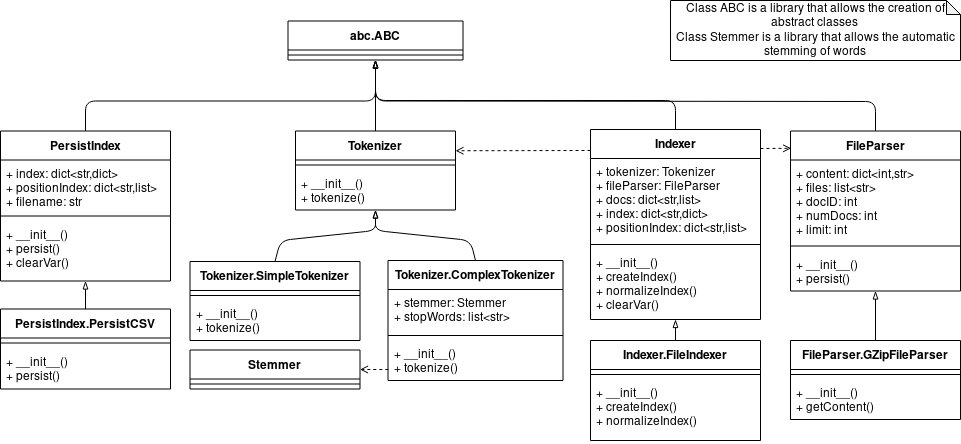

The diagram above was exported from draw.io. Its source (the exported page's mxGraphModel, read from the mxfile embedded in the PNG):
<mxGraphModel dx="1069" dy="718" grid="1" gridSize="10" guides="1" tooltips="1" connect="1" arrows="1" fold="1" page="1" pageScale="1" pageWidth="850" pageHeight="1100" math="0" shadow="0">
  <root>
    <mxCell id="0" />
    <mxCell id="1" parent="0" />
    <mxCell id="mFvd8jELYNwVajI45UIi-1" value="Tokenizer" style="swimlane;fontStyle=1;align=center;verticalAlign=top;childLayout=stackLayout;horizontal=1;startSize=29;horizontalStack=0;resizeParent=1;resizeParentMax=0;resizeLast=0;collapsible=1;marginBottom=0;" parent="1" vertex="1">
      <mxGeometry x="345" y="150.5" width="160" height="79" as="geometry" />
    </mxCell>
    <mxCell id="mFvd8jELYNwVajI45UIi-3" value="" style="line;strokeWidth=1;fillColor=none;align=left;verticalAlign=middle;spacingTop=-1;spacingLeft=3;spacingRight=3;rotatable=0;labelPosition=right;points=[];portConstraint=eastwest;" parent="mFvd8jELYNwVajI45UIi-1" vertex="1">
      <mxGeometry y="29" width="160" height="10" as="geometry" />
    </mxCell>
    <mxCell id="mFvd8jELYNwVajI45UIi-4" value="+ __init__()&#10;+ tokenize()&#10;" style="text;strokeColor=none;fillColor=none;align=left;verticalAlign=top;spacingLeft=4;spacingRight=4;overflow=hidden;rotatable=0;points=[[0,0.5],[1,0.5]];portConstraint=eastwest;" parent="mFvd8jELYNwVajI45UIi-1" vertex="1">
      <mxGeometry y="39" width="160" height="40" as="geometry" />
    </mxCell>
    <mxCell id="mFvd8jELYNwVajI45UIi-5" value="Tokenizer.ComplexTokenizer" style="swimlane;fontStyle=1;align=center;verticalAlign=top;childLayout=stackLayout;horizontal=1;startSize=29;horizontalStack=0;resizeParent=1;resizeParentMax=0;resizeLast=0;collapsible=1;marginBottom=0;" parent="1" vertex="1">
      <mxGeometry x="437.5" y="280" width="175" height="120" as="geometry" />
    </mxCell>
    <mxCell id="mFvd8jELYNwVajI45UIi-6" value="+ stemmer: Stemmer&#10;+ stopWords: list&lt;str&gt;&#10;" style="text;strokeColor=none;fillColor=none;align=left;verticalAlign=top;spacingLeft=4;spacingRight=4;overflow=hidden;rotatable=0;points=[[0,0.5],[1,0.5]];portConstraint=eastwest;" parent="mFvd8jELYNwVajI45UIi-5" vertex="1">
      <mxGeometry y="29" width="175" height="41" as="geometry" />
    </mxCell>
    <mxCell id="mFvd8jELYNwVajI45UIi-7" value="" style="line;strokeWidth=1;fillColor=none;align=left;verticalAlign=middle;spacingTop=-1;spacingLeft=3;spacingRight=3;rotatable=0;labelPosition=right;points=[];portConstraint=eastwest;" parent="mFvd8jELYNwVajI45UIi-5" vertex="1">
      <mxGeometry y="70" width="175" height="10" as="geometry" />
    </mxCell>
    <mxCell id="mFvd8jELYNwVajI45UIi-8" value="+ __init__()&#10;+ tokenize()&#10;" style="text;strokeColor=none;fillColor=none;align=left;verticalAlign=top;spacingLeft=4;spacingRight=4;overflow=hidden;rotatable=0;points=[[0,0.5],[1,0.5]];portConstraint=eastwest;" parent="mFvd8jELYNwVajI45UIi-5" vertex="1">
      <mxGeometry y="80" width="175" height="40" as="geometry" />
    </mxCell>
    <mxCell id="mFvd8jELYNwVajI45UIi-9" value="Stemmer" style="swimlane;fontStyle=1;align=center;verticalAlign=top;childLayout=stackLayout;horizontal=1;startSize=29;horizontalStack=0;resizeParent=1;resizeParentMax=0;resizeLast=0;collapsible=1;marginBottom=0;" parent="1" vertex="1">
      <mxGeometry x="239.5" y="369.5" width="170" height="39" as="geometry" />
    </mxCell>
    <mxCell id="mFvd8jELYNwVajI45UIi-11" value="" style="line;strokeWidth=1;fillColor=none;align=left;verticalAlign=middle;spacingTop=-1;spacingLeft=3;spacingRight=3;rotatable=0;labelPosition=right;points=[];portConstraint=eastwest;" parent="mFvd8jELYNwVajI45UIi-9" vertex="1">
      <mxGeometry y="29" width="170" height="10" as="geometry" />
    </mxCell>
    <mxCell id="mFvd8jELYNwVajI45UIi-13" value="Tokenizer.SimpleTokenizer" style="swimlane;fontStyle=1;align=center;verticalAlign=top;childLayout=stackLayout;horizontal=1;startSize=29;horizontalStack=0;resizeParent=1;resizeParentMax=0;resizeLast=0;collapsible=1;marginBottom=0;" parent="1" vertex="1">
      <mxGeometry x="239.5" y="281" width="170" height="79" as="geometry" />
    </mxCell>
    <mxCell id="mFvd8jELYNwVajI45UIi-15" value="" style="line;strokeWidth=1;fillColor=none;align=left;verticalAlign=middle;spacingTop=-1;spacingLeft=3;spacingRight=3;rotatable=0;labelPosition=right;points=[];portConstraint=eastwest;" parent="mFvd8jELYNwVajI45UIi-13" vertex="1">
      <mxGeometry y="29" width="170" height="10" as="geometry" />
    </mxCell>
    <mxCell id="mFvd8jELYNwVajI45UIi-16" value="+ __init__()&#10;+ tokenize()&#10;" style="text;strokeColor=none;fillColor=none;align=left;verticalAlign=top;spacingLeft=4;spacingRight=4;overflow=hidden;rotatable=0;points=[[0,0.5],[1,0.5]];portConstraint=eastwest;" parent="mFvd8jELYNwVajI45UIi-13" vertex="1">
      <mxGeometry y="39" width="170" height="40" as="geometry" />
    </mxCell>
    <mxCell id="mFvd8jELYNwVajI45UIi-17" value="" style="endArrow=blockThin;html=1;exitX=0.5;exitY=0;exitDx=0;exitDy=0;endFill=0;" parent="1" source="mFvd8jELYNwVajI45UIi-13" target="mFvd8jELYNwVajI45UIi-4" edge="1">
      <mxGeometry width="50" height="50" relative="1" as="geometry">
        <mxPoint x="430" y="350.5" as="sourcePoint" />
        <mxPoint x="170" y="390.5" as="targetPoint" />
        <Array as="points">
          <mxPoint x="330" y="260" />
          <mxPoint x="425" y="250" />
        </Array>
      </mxGeometry>
    </mxCell>
    <mxCell id="mFvd8jELYNwVajI45UIi-18" value="" style="endArrow=blockThin;html=1;exitX=0.5;exitY=0;exitDx=0;exitDy=0;endFill=0;" parent="1" source="mFvd8jELYNwVajI45UIi-5" target="mFvd8jELYNwVajI45UIi-4" edge="1">
      <mxGeometry width="50" height="50" relative="1" as="geometry">
        <mxPoint x="315" y="355.5" as="sourcePoint" />
        <mxPoint x="430" y="270.5" as="targetPoint" />
        <Array as="points">
          <mxPoint x="520" y="260" />
          <mxPoint x="425" y="250" />
        </Array>
      </mxGeometry>
    </mxCell>
    <mxCell id="mFvd8jELYNwVajI45UIi-19" value="" style="endArrow=open;html=1;exitX=0.002;exitY=0.725;exitDx=0;exitDy=0;endFill=0;dashed=1;exitPerimeter=0;" parent="1" source="mFvd8jELYNwVajI45UIi-8" target="mFvd8jELYNwVajI45UIi-9" edge="1">
      <mxGeometry width="50" height="50" relative="1" as="geometry">
        <mxPoint x="555" y="291.5" as="sourcePoint" />
        <mxPoint x="432.5" y="249.5" as="targetPoint" />
        <Array as="points" />
      </mxGeometry>
    </mxCell>
    <mxCell id="mFvd8jELYNwVajI45UIi-20" value="abc.ABC" style="swimlane;fontStyle=1;align=center;verticalAlign=top;childLayout=stackLayout;horizontal=1;startSize=29;horizontalStack=0;resizeParent=1;resizeParentMax=0;resizeLast=0;collapsible=1;marginBottom=0;" parent="1" vertex="1">
      <mxGeometry x="337.5" y="40.5" width="175" height="39" as="geometry" />
    </mxCell>
    <mxCell id="mFvd8jELYNwVajI45UIi-21" value="" style="line;strokeWidth=1;fillColor=none;align=left;verticalAlign=middle;spacingTop=-1;spacingLeft=3;spacingRight=3;rotatable=0;labelPosition=right;points=[];portConstraint=eastwest;" parent="mFvd8jELYNwVajI45UIi-20" vertex="1">
      <mxGeometry y="29" width="175" height="10" as="geometry" />
    </mxCell>
    <mxCell id="mFvd8jELYNwVajI45UIi-22" value="" style="endArrow=blockThin;html=1;exitX=0.5;exitY=0;exitDx=0;exitDy=0;endFill=0;" parent="1" source="mFvd8jELYNwVajI45UIi-1" target="mFvd8jELYNwVajI45UIi-20" edge="1">
      <mxGeometry width="50" height="50" relative="1" as="geometry">
        <mxPoint x="557.5" y="322.4999999999999" as="sourcePoint" />
        <mxPoint x="617.746835443038" y="280.5" as="targetPoint" />
        <Array as="points" />
      </mxGeometry>
    </mxCell>
    <mxCell id="mFvd8jELYNwVajI45UIi-23" value="PersistIndex" style="swimlane;fontStyle=1;align=center;verticalAlign=top;childLayout=stackLayout;horizontal=1;startSize=29;horizontalStack=0;resizeParent=1;resizeParentMax=0;resizeLast=0;collapsible=1;marginBottom=0;" parent="1" vertex="1">
      <mxGeometry x="50" y="150.5" width="170" height="150" as="geometry" />
    </mxCell>
    <mxCell id="mFvd8jELYNwVajI45UIi-24" value="+ index: dict&lt;str,dict&gt;&#10;+ positionIndex: dict&lt;str,list&gt;&#10;+ filename: str&#10;" style="text;strokeColor=none;fillColor=none;align=left;verticalAlign=top;spacingLeft=4;spacingRight=4;overflow=hidden;rotatable=0;points=[[0,0.5],[1,0.5]];portConstraint=eastwest;" parent="mFvd8jELYNwVajI45UIi-23" vertex="1">
      <mxGeometry y="29" width="170" height="51" as="geometry" />
    </mxCell>
    <mxCell id="mFvd8jELYNwVajI45UIi-25" value="" style="line;strokeWidth=1;fillColor=none;align=left;verticalAlign=middle;spacingTop=-1;spacingLeft=3;spacingRight=3;rotatable=0;labelPosition=right;points=[];portConstraint=eastwest;" parent="mFvd8jELYNwVajI45UIi-23" vertex="1">
      <mxGeometry y="80" width="170" height="10" as="geometry" />
    </mxCell>
    <mxCell id="mFvd8jELYNwVajI45UIi-26" value="+ __init__()&#10;+ persist()&#10;+ clearVar()&#10;" style="text;strokeColor=none;fillColor=none;align=left;verticalAlign=top;spacingLeft=4;spacingRight=4;overflow=hidden;rotatable=0;points=[[0,0.5],[1,0.5]];portConstraint=eastwest;" parent="mFvd8jELYNwVajI45UIi-23" vertex="1">
      <mxGeometry y="90" width="170" height="60" as="geometry" />
    </mxCell>
    <mxCell id="mFvd8jELYNwVajI45UIi-27" value="PersistIndex.PersistCSV" style="swimlane;fontStyle=1;align=center;verticalAlign=top;childLayout=stackLayout;horizontal=1;startSize=29;horizontalStack=0;resizeParent=1;resizeParentMax=0;resizeLast=0;collapsible=1;marginBottom=0;" parent="1" vertex="1">
      <mxGeometry x="50" y="328.5" width="170" height="80" as="geometry" />
    </mxCell>
    <mxCell id="mFvd8jELYNwVajI45UIi-29" value="" style="line;strokeWidth=1;fillColor=none;align=left;verticalAlign=middle;spacingTop=-1;spacingLeft=3;spacingRight=3;rotatable=0;labelPosition=right;points=[];portConstraint=eastwest;" parent="mFvd8jELYNwVajI45UIi-27" vertex="1">
      <mxGeometry y="29" width="170" height="10" as="geometry" />
    </mxCell>
    <mxCell id="mFvd8jELYNwVajI45UIi-30" value="+ __init__()&#10;+ persist()" style="text;strokeColor=none;fillColor=none;align=left;verticalAlign=top;spacingLeft=4;spacingRight=4;overflow=hidden;rotatable=0;points=[[0,0.5],[1,0.5]];portConstraint=eastwest;" parent="mFvd8jELYNwVajI45UIi-27" vertex="1">
      <mxGeometry y="39" width="170" height="41" as="geometry" />
    </mxCell>
    <mxCell id="mFvd8jELYNwVajI45UIi-31" value="" style="endArrow=blockThin;html=1;exitX=0.5;exitY=0;exitDx=0;exitDy=0;endFill=0;" parent="1" source="mFvd8jELYNwVajI45UIi-27" target="mFvd8jELYNwVajI45UIi-23" edge="1">
      <mxGeometry width="50" height="50" relative="1" as="geometry">
        <mxPoint x="435" y="160.5" as="sourcePoint" />
        <mxPoint x="435" y="89.5" as="targetPoint" />
        <Array as="points" />
      </mxGeometry>
    </mxCell>
    <mxCell id="mFvd8jELYNwVajI45UIi-32" value="" style="endArrow=blockThin;html=1;exitX=0.5;exitY=0;exitDx=0;exitDy=0;endFill=0;" parent="1" source="mFvd8jELYNwVajI45UIi-23" target="mFvd8jELYNwVajI45UIi-20" edge="1">
      <mxGeometry width="50" height="50" relative="1" as="geometry">
        <mxPoint x="435" y="160.5" as="sourcePoint" />
        <mxPoint x="435" y="89.5" as="targetPoint" />
        <Array as="points">
          <mxPoint x="135" y="120.5" />
          <mxPoint x="425" y="120.5" />
        </Array>
      </mxGeometry>
    </mxCell>
    <mxCell id="mFvd8jELYNwVajI45UIi-37" value="FileParser" style="swimlane;fontStyle=1;align=center;verticalAlign=top;childLayout=stackLayout;horizontal=1;startSize=29;horizontalStack=0;resizeParent=1;resizeParentMax=0;resizeLast=0;collapsible=1;marginBottom=0;" parent="1" vertex="1">
      <mxGeometry x="840" y="150.5" width="170" height="160" as="geometry" />
    </mxCell>
    <mxCell id="mFvd8jELYNwVajI45UIi-38" value="+ content: dict&lt;int,str&gt;&#10;+ files: list&lt;str&gt;&#10;+ docID: int&#10;+ numDocs: int&#10;+ limit: int&#10;&#10;" style="text;strokeColor=none;fillColor=none;align=left;verticalAlign=top;spacingLeft=4;spacingRight=4;overflow=hidden;rotatable=0;points=[[0,0.5],[1,0.5]];portConstraint=eastwest;" parent="mFvd8jELYNwVajI45UIi-37" vertex="1">
      <mxGeometry y="29" width="170" height="81" as="geometry" />
    </mxCell>
    <mxCell id="mFvd8jELYNwVajI45UIi-39" value="" style="line;strokeWidth=1;fillColor=none;align=left;verticalAlign=middle;spacingTop=-1;spacingLeft=3;spacingRight=3;rotatable=0;labelPosition=right;points=[];portConstraint=eastwest;" parent="mFvd8jELYNwVajI45UIi-37" vertex="1">
      <mxGeometry y="110" width="170" height="10" as="geometry" />
    </mxCell>
    <mxCell id="mFvd8jELYNwVajI45UIi-40" value="+ __init__()&#10;+ persist()&#10;" style="text;strokeColor=none;fillColor=none;align=left;verticalAlign=top;spacingLeft=4;spacingRight=4;overflow=hidden;rotatable=0;points=[[0,0.5],[1,0.5]];portConstraint=eastwest;" parent="mFvd8jELYNwVajI45UIi-37" vertex="1">
      <mxGeometry y="120" width="170" height="40" as="geometry" />
    </mxCell>
    <mxCell id="mFvd8jELYNwVajI45UIi-41" value="FileParser.GZipFileParser" style="swimlane;fontStyle=1;align=center;verticalAlign=top;childLayout=stackLayout;horizontal=1;startSize=29;horizontalStack=0;resizeParent=1;resizeParentMax=0;resizeLast=0;collapsible=1;marginBottom=0;" parent="1" vertex="1">
      <mxGeometry x="840" y="360" width="170" height="79" as="geometry" />
    </mxCell>
    <mxCell id="mFvd8jELYNwVajI45UIi-42" value="" style="line;strokeWidth=1;fillColor=none;align=left;verticalAlign=middle;spacingTop=-1;spacingLeft=3;spacingRight=3;rotatable=0;labelPosition=right;points=[];portConstraint=eastwest;" parent="mFvd8jELYNwVajI45UIi-41" vertex="1">
      <mxGeometry y="29" width="170" height="10" as="geometry" />
    </mxCell>
    <mxCell id="mFvd8jELYNwVajI45UIi-43" value="+ __init__()&#10;+ getContent()&#10;" style="text;strokeColor=none;fillColor=none;align=left;verticalAlign=top;spacingLeft=4;spacingRight=4;overflow=hidden;rotatable=0;points=[[0,0.5],[1,0.5]];portConstraint=eastwest;" parent="mFvd8jELYNwVajI45UIi-41" vertex="1">
      <mxGeometry y="39" width="170" height="40" as="geometry" />
    </mxCell>
    <mxCell id="mFvd8jELYNwVajI45UIi-44" value="" style="endArrow=blockThin;html=1;exitX=0.5;exitY=0;exitDx=0;exitDy=0;endFill=0;" parent="1" source="mFvd8jELYNwVajI45UIi-41" target="mFvd8jELYNwVajI45UIi-37" edge="1">
      <mxGeometry width="50" height="50" relative="1" as="geometry">
        <mxPoint x="1225" y="167.5" as="sourcePoint" />
        <mxPoint x="1225" y="96.5" as="targetPoint" />
        <Array as="points" />
      </mxGeometry>
    </mxCell>
    <mxCell id="mFvd8jELYNwVajI45UIi-46" value="" style="endArrow=blockThin;html=1;exitX=0.5;exitY=0;exitDx=0;exitDy=0;endFill=0;" parent="1" source="mFvd8jELYNwVajI45UIi-37" target="mFvd8jELYNwVajI45UIi-20" edge="1">
      <mxGeometry width="50" height="50" relative="1" as="geometry">
        <mxPoint x="435" y="160.5" as="sourcePoint" />
        <mxPoint x="435" y="89.5" as="targetPoint" />
        <Array as="points">
          <mxPoint x="925" y="121" />
          <mxPoint x="425" y="120.5" />
        </Array>
      </mxGeometry>
    </mxCell>
    <mxCell id="mFvd8jELYNwVajI45UIi-48" value="&lt;div&gt;Class ABC is a library that allows the creation of abstract classes&lt;br&gt;&lt;/div&gt;&lt;div&gt;Class Stemmer is a library that allows the automatic stemming of words&lt;br&gt;&lt;/div&gt;" style="shape=note;whiteSpace=wrap;html=1;backgroundOutline=1;darkOpacity=0.05;size=14;" parent="1" vertex="1">
      <mxGeometry x="720" y="20" width="290" height="60" as="geometry" />
    </mxCell>
    <mxCell id="lBhmE2zPly3Q-DP-UUrG-1" value="Indexer" style="swimlane;fontStyle=1;align=center;verticalAlign=top;childLayout=stackLayout;horizontal=1;startSize=29;horizontalStack=0;resizeParent=1;resizeParentMax=0;resizeLast=0;collapsible=1;marginBottom=0;" vertex="1" parent="1">
      <mxGeometry x="640" y="149" width="170" height="190" as="geometry" />
    </mxCell>
    <mxCell id="lBhmE2zPly3Q-DP-UUrG-2" value="+ tokenizer: Tokenizer&#10;+ fileParser: FileParser &#10;+ docs: dict&lt;str,list&gt;&#10;+ index: dict&lt;str,dict&gt;&#10;+ positionIndex: dict&lt;str,list&gt;&#10;&#10;" style="text;strokeColor=none;fillColor=none;align=left;verticalAlign=top;spacingLeft=4;spacingRight=4;overflow=hidden;rotatable=0;points=[[0,0.5],[1,0.5]];portConstraint=eastwest;" vertex="1" parent="lBhmE2zPly3Q-DP-UUrG-1">
      <mxGeometry y="29" width="170" height="81" as="geometry" />
    </mxCell>
    <mxCell id="lBhmE2zPly3Q-DP-UUrG-3" value="" style="line;strokeWidth=1;fillColor=none;align=left;verticalAlign=middle;spacingTop=-1;spacingLeft=3;spacingRight=3;rotatable=0;labelPosition=right;points=[];portConstraint=eastwest;" vertex="1" parent="lBhmE2zPly3Q-DP-UUrG-1">
      <mxGeometry y="110" width="170" height="10" as="geometry" />
    </mxCell>
    <mxCell id="lBhmE2zPly3Q-DP-UUrG-4" value="+ __init__()&#10;+ createIndex()&#10;+ normalizeIndex()&#10;+ clearVar()&#10;&#10;" style="text;strokeColor=none;fillColor=none;align=left;verticalAlign=top;spacingLeft=4;spacingRight=4;overflow=hidden;rotatable=0;points=[[0,0.5],[1,0.5]];portConstraint=eastwest;" vertex="1" parent="lBhmE2zPly3Q-DP-UUrG-1">
      <mxGeometry y="120" width="170" height="70" as="geometry" />
    </mxCell>
    <mxCell id="lBhmE2zPly3Q-DP-UUrG-5" value="" style="endArrow=blockThin;html=1;exitX=0.5;exitY=0;exitDx=0;exitDy=0;endFill=0;entryX=0.5;entryY=1;entryDx=0;entryDy=0;" edge="1" parent="1" source="lBhmE2zPly3Q-DP-UUrG-1" target="mFvd8jELYNwVajI45UIi-20">
      <mxGeometry width="50" height="50" relative="1" as="geometry">
        <mxPoint x="965.0000000000002" y="160.5" as="sourcePoint" />
        <mxPoint x="435" y="89.5" as="targetPoint" />
        <Array as="points">
          <mxPoint x="725" y="120" />
          <mxPoint x="425" y="120" />
        </Array>
      </mxGeometry>
    </mxCell>
    <mxCell id="lBhmE2zPly3Q-DP-UUrG-6" value="" style="endArrow=open;html=1;endFill=0;dashed=1;entryX=1;entryY=0.25;entryDx=0;entryDy=0;" edge="1" parent="1" source="lBhmE2zPly3Q-DP-UUrG-1" target="mFvd8jELYNwVajI45UIi-1">
      <mxGeometry width="50" height="50" relative="1" as="geometry">
        <mxPoint x="590" y="180" as="sourcePoint" />
        <mxPoint x="419.5" y="399" as="targetPoint" />
        <Array as="points">
          <mxPoint x="640" y="170" />
        </Array>
      </mxGeometry>
    </mxCell>
    <mxCell id="lBhmE2zPly3Q-DP-UUrG-7" value="" style="endArrow=open;html=1;endFill=0;dashed=1;entryX=0.004;entryY=0.108;entryDx=0;entryDy=0;entryPerimeter=0;" edge="1" parent="1" source="lBhmE2zPly3Q-DP-UUrG-1" target="mFvd8jELYNwVajI45UIi-37">
      <mxGeometry width="50" height="50" relative="1" as="geometry">
        <mxPoint x="690" y="380" as="sourcePoint" />
        <mxPoint x="515" y="180.25" as="targetPoint" />
        <Array as="points">
          <mxPoint x="810" y="168" />
        </Array>
      </mxGeometry>
    </mxCell>
    <mxCell id="lBhmE2zPly3Q-DP-UUrG-8" value="Indexer.FileIndexer" style="swimlane;fontStyle=1;align=center;verticalAlign=top;childLayout=stackLayout;horizontal=1;startSize=29;horizontalStack=0;resizeParent=1;resizeParentMax=0;resizeLast=0;collapsible=1;marginBottom=0;" vertex="1" parent="1">
      <mxGeometry x="640" y="360" width="170" height="100" as="geometry" />
    </mxCell>
    <mxCell id="lBhmE2zPly3Q-DP-UUrG-9" value="" style="line;strokeWidth=1;fillColor=none;align=left;verticalAlign=middle;spacingTop=-1;spacingLeft=3;spacingRight=3;rotatable=0;labelPosition=right;points=[];portConstraint=eastwest;" vertex="1" parent="lBhmE2zPly3Q-DP-UUrG-8">
      <mxGeometry y="29" width="170" height="10" as="geometry" />
    </mxCell>
    <mxCell id="lBhmE2zPly3Q-DP-UUrG-10" value="+ __init__()&#10;+ createIndex()&#10;+ normalizeIndex()&#10;&#10;" style="text;strokeColor=none;fillColor=none;align=left;verticalAlign=top;spacingLeft=4;spacingRight=4;overflow=hidden;rotatable=0;points=[[0,0.5],[1,0.5]];portConstraint=eastwest;" vertex="1" parent="lBhmE2zPly3Q-DP-UUrG-8">
      <mxGeometry y="39" width="170" height="61" as="geometry" />
    </mxCell>
    <mxCell id="lBhmE2zPly3Q-DP-UUrG-12" value="" style="endArrow=blockThin;html=1;exitX=0.5;exitY=0;exitDx=0;exitDy=0;endFill=0;" edge="1" parent="1" source="lBhmE2zPly3Q-DP-UUrG-8" target="lBhmE2zPly3Q-DP-UUrG-4">
      <mxGeometry width="50" height="50" relative="1" as="geometry">
        <mxPoint x="935" y="370" as="sourcePoint" />
        <mxPoint x="935" y="320.5" as="targetPoint" />
        <Array as="points" />
      </mxGeometry>
    </mxCell>
  </root>
</mxGraphModel>